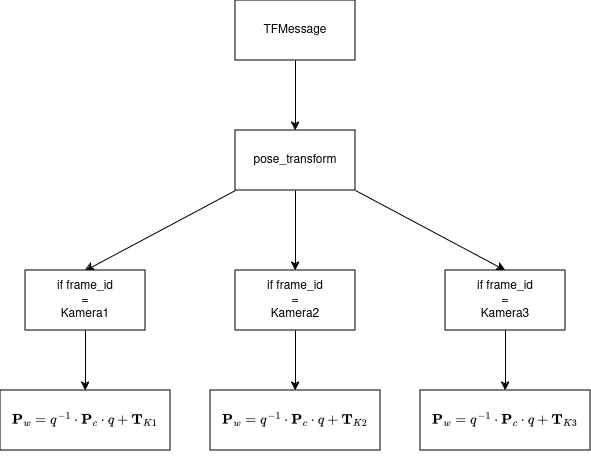

The diagram above was exported from draw.io. Its source (the exported page's mxGraphModel, read from the mxfile embedded in the PNG):
<mxGraphModel dx="2012" dy="795" grid="1" gridSize="10" guides="1" tooltips="1" connect="1" arrows="1" fold="1" page="1" pageScale="1" pageWidth="850" pageHeight="1100" math="1" shadow="0">
  <root>
    <mxCell id="0" />
    <mxCell id="1" parent="0" />
    <mxCell id="bmVQcAu1qgHnnyFYZqNL-1" value="" style="rounded=0;whiteSpace=wrap;html=1;" vertex="1" parent="1">
      <mxGeometry x="340" y="80" width="120" height="60" as="geometry" />
    </mxCell>
    <mxCell id="bmVQcAu1qgHnnyFYZqNL-2" value="" style="rounded=0;whiteSpace=wrap;html=1;" vertex="1" parent="1">
      <mxGeometry x="340" y="210" width="120" height="60" as="geometry" />
    </mxCell>
    <mxCell id="bmVQcAu1qgHnnyFYZqNL-3" value="" style="rounded=0;whiteSpace=wrap;html=1;" vertex="1" parent="1">
      <mxGeometry x="130" y="350" width="120" height="60" as="geometry" />
    </mxCell>
    <mxCell id="bmVQcAu1qgHnnyFYZqNL-4" value="" style="rounded=0;whiteSpace=wrap;html=1;" vertex="1" parent="1">
      <mxGeometry x="340" y="350" width="120" height="60" as="geometry" />
    </mxCell>
    <mxCell id="bmVQcAu1qgHnnyFYZqNL-5" value="" style="rounded=0;whiteSpace=wrap;html=1;" vertex="1" parent="1">
      <mxGeometry x="550" y="350" width="120" height="60" as="geometry" />
    </mxCell>
    <mxCell id="bmVQcAu1qgHnnyFYZqNL-7" value="" style="rounded=0;whiteSpace=wrap;html=1;" vertex="1" parent="1">
      <mxGeometry x="105" y="470" width="170" height="60" as="geometry" />
    </mxCell>
    <mxCell id="bmVQcAu1qgHnnyFYZqNL-11" value="" style="endArrow=classic;html=1;rounded=0;exitX=0.5;exitY=1;exitDx=0;exitDy=0;" edge="1" parent="1" source="bmVQcAu1qgHnnyFYZqNL-1" target="bmVQcAu1qgHnnyFYZqNL-2">
      <mxGeometry width="50" height="50" relative="1" as="geometry">
        <mxPoint x="420" y="440" as="sourcePoint" />
        <mxPoint x="470" y="390" as="targetPoint" />
      </mxGeometry>
    </mxCell>
    <mxCell id="bmVQcAu1qgHnnyFYZqNL-13" value="" style="endArrow=classic;html=1;rounded=0;exitX=0.5;exitY=1;exitDx=0;exitDy=0;entryX=0.5;entryY=0;entryDx=0;entryDy=0;" edge="1" parent="1" source="bmVQcAu1qgHnnyFYZqNL-2" target="bmVQcAu1qgHnnyFYZqNL-4">
      <mxGeometry width="50" height="50" relative="1" as="geometry">
        <mxPoint x="420" y="440" as="sourcePoint" />
        <mxPoint x="470" y="300" as="targetPoint" />
      </mxGeometry>
    </mxCell>
    <mxCell id="bmVQcAu1qgHnnyFYZqNL-14" value="" style="endArrow=classic;html=1;rounded=0;exitX=0;exitY=1;exitDx=0;exitDy=0;entryX=0.5;entryY=0;entryDx=0;entryDy=0;" edge="1" parent="1" source="bmVQcAu1qgHnnyFYZqNL-2" target="bmVQcAu1qgHnnyFYZqNL-3">
      <mxGeometry width="50" height="50" relative="1" as="geometry">
        <mxPoint x="420" y="440" as="sourcePoint" />
        <mxPoint x="470" y="390" as="targetPoint" />
      </mxGeometry>
    </mxCell>
    <mxCell id="bmVQcAu1qgHnnyFYZqNL-15" value="" style="endArrow=classic;html=1;rounded=0;exitX=1;exitY=1;exitDx=0;exitDy=0;entryX=0.5;entryY=0;entryDx=0;entryDy=0;" edge="1" parent="1" source="bmVQcAu1qgHnnyFYZqNL-2" target="bmVQcAu1qgHnnyFYZqNL-5">
      <mxGeometry width="50" height="50" relative="1" as="geometry">
        <mxPoint x="420" y="440" as="sourcePoint" />
        <mxPoint x="470" y="390" as="targetPoint" />
      </mxGeometry>
    </mxCell>
    <mxCell id="bmVQcAu1qgHnnyFYZqNL-16" value="" style="endArrow=classic;html=1;rounded=0;exitX=0.5;exitY=1;exitDx=0;exitDy=0;" edge="1" parent="1" source="bmVQcAu1qgHnnyFYZqNL-3" target="bmVQcAu1qgHnnyFYZqNL-7">
      <mxGeometry width="50" height="50" relative="1" as="geometry">
        <mxPoint x="420" y="440" as="sourcePoint" />
        <mxPoint x="470" y="390" as="targetPoint" />
      </mxGeometry>
    </mxCell>
    <mxCell id="bmVQcAu1qgHnnyFYZqNL-17" value="" style="endArrow=classic;html=1;rounded=0;exitX=0.5;exitY=1;exitDx=0;exitDy=0;entryX=0.5;entryY=0;entryDx=0;entryDy=0;" edge="1" parent="1" source="bmVQcAu1qgHnnyFYZqNL-4">
      <mxGeometry width="50" height="50" relative="1" as="geometry">
        <mxPoint x="420" y="440" as="sourcePoint" />
        <mxPoint x="400" y="470" as="targetPoint" />
      </mxGeometry>
    </mxCell>
    <mxCell id="bmVQcAu1qgHnnyFYZqNL-18" value="" style="endArrow=classic;html=1;rounded=0;exitX=0.5;exitY=1;exitDx=0;exitDy=0;entryX=0.5;entryY=0;entryDx=0;entryDy=0;" edge="1" parent="1" source="bmVQcAu1qgHnnyFYZqNL-5">
      <mxGeometry width="50" height="50" relative="1" as="geometry">
        <mxPoint x="420" y="440" as="sourcePoint" />
        <mxPoint x="610" y="470" as="targetPoint" />
      </mxGeometry>
    </mxCell>
    <mxCell id="bmVQcAu1qgHnnyFYZqNL-20" value="TFMessage" style="text;html=1;align=center;verticalAlign=middle;whiteSpace=wrap;rounded=0;" vertex="1" parent="1">
      <mxGeometry x="370" y="95" width="60" height="30" as="geometry" />
    </mxCell>
    <mxCell id="bmVQcAu1qgHnnyFYZqNL-21" value="pose_transform" style="text;html=1;align=center;verticalAlign=middle;whiteSpace=wrap;rounded=0;" vertex="1" parent="1">
      <mxGeometry x="370" y="225" width="60" height="30" as="geometry" />
    </mxCell>
    <mxCell id="bmVQcAu1qgHnnyFYZqNL-22" value="if frame_id = Kamera1" style="text;html=1;align=center;verticalAlign=middle;whiteSpace=wrap;rounded=0;" vertex="1" parent="1">
      <mxGeometry x="160" y="365" width="60" height="30" as="geometry" />
    </mxCell>
    <mxCell id="bmVQcAu1qgHnnyFYZqNL-23" value="if frame_id = Kamera2" style="text;html=1;align=center;verticalAlign=middle;whiteSpace=wrap;rounded=0;" vertex="1" parent="1">
      <mxGeometry x="370" y="365" width="60" height="30" as="geometry" />
    </mxCell>
    <mxCell id="bmVQcAu1qgHnnyFYZqNL-24" value="if frame_id = Kamera3" style="text;html=1;align=center;verticalAlign=middle;whiteSpace=wrap;rounded=0;" vertex="1" parent="1">
      <mxGeometry x="580" y="365" width="60" height="30" as="geometry" />
    </mxCell>
    <mxCell id="bmVQcAu1qgHnnyFYZqNL-25" value="\(\mathbf{P}_w = q^{-1} \cdot \mathbf{P}_c \cdot q + \mathbf{T}_{K1}\)" style="text;html=1;align=center;verticalAlign=middle;whiteSpace=wrap;rounded=0;" vertex="1" parent="1">
      <mxGeometry x="160" y="485" width="60" height="30" as="geometry" />
    </mxCell>
    <mxCell id="bmVQcAu1qgHnnyFYZqNL-27" value="" style="rounded=0;whiteSpace=wrap;html=1;" vertex="1" parent="1">
      <mxGeometry x="315" y="470" width="170" height="60" as="geometry" />
    </mxCell>
    <mxCell id="bmVQcAu1qgHnnyFYZqNL-28" value="" style="rounded=0;whiteSpace=wrap;html=1;" vertex="1" parent="1">
      <mxGeometry x="525" y="470" width="170" height="60" as="geometry" />
    </mxCell>
    <mxCell id="bmVQcAu1qgHnnyFYZqNL-29" value="\(\mathbf{P}_w = q^{-1} \cdot \mathbf{P}_c \cdot q + \mathbf{T}_{K2}\)" style="text;html=1;align=center;verticalAlign=middle;whiteSpace=wrap;rounded=0;" vertex="1" parent="1">
      <mxGeometry x="370" y="485" width="60" height="30" as="geometry" />
    </mxCell>
    <mxCell id="bmVQcAu1qgHnnyFYZqNL-30" value="\(\mathbf{P}_w = q^{-1} \cdot \mathbf{P}_c \cdot q + \mathbf{T}_{K3}\)" style="text;html=1;align=center;verticalAlign=middle;whiteSpace=wrap;rounded=0;" vertex="1" parent="1">
      <mxGeometry x="580" y="485" width="60" height="30" as="geometry" />
    </mxCell>
  </root>
</mxGraphModel>